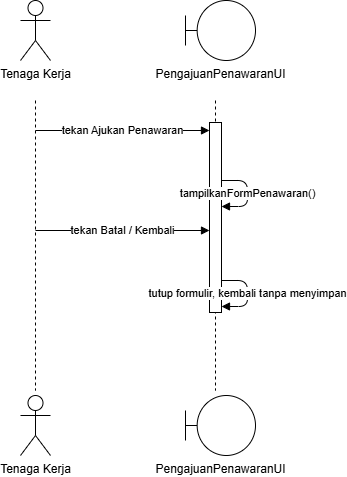

The diagram above was exported from draw.io. Its source (the exported page's mxGraphModel, read from the mxfile embedded in the PNG):
<mxGraphModel dx="927" dy="516" grid="1" gridSize="10" guides="1" tooltips="1" connect="1" arrows="1" fold="1" page="1" pageScale="1" pageWidth="1600" pageHeight="1200" math="0" shadow="0">
  <root>
    <mxCell id="0" />
    <mxCell id="1" parent="0" />
    <mxCell id="2" edge="1" parent="1" style="endArrow=none;dashed=1;html=1;" value="">
      <mxGeometry relative="1" as="geometry">
        <mxPoint x="90" y="140" as="sourcePoint" />
        <mxPoint x="90" y="430" as="targetPoint" />
      </mxGeometry>
    </mxCell>
    <mxCell id="3" edge="1" parent="1" style="endArrow=none;dashed=1;html=1;" value="">
      <mxGeometry relative="1" as="geometry">
        <mxPoint x="270" y="140" as="sourcePoint" />
        <mxPoint x="270" y="430" as="targetPoint" />
      </mxGeometry>
    </mxCell>
    <mxCell id="4" parent="1" style="rounded=0;html=1;fillColor=#FFFFFF;strokeColor=#000000;" value="" vertex="1">
      <mxGeometry height="190" width="12" x="264" y="162" as="geometry" />
    </mxCell>
    <mxCell id="5" parent="1" style="shape=umlActor;verticalLabelPosition=bottom;verticalAlign=top;html=1;outlineConnect=0;" value="Tenaga Kerja" vertex="1">
      <mxGeometry height="60" width="30" x="75" y="40" as="geometry" />
    </mxCell>
    <mxCell id="6" parent="1" style="shape=umlActor;verticalLabelPosition=bottom;verticalAlign=top;html=1;outlineConnect=0;" value="Tenaga Kerja" vertex="1">
      <mxGeometry height="60" width="30" x="75" y="435" as="geometry" />
    </mxCell>
    <mxCell id="7" parent="1" style="shape=umlBoundary;verticalLabelPosition=bottom;verticalAlign=top;html=1;outlineConnect=0;" value="PengajuanPenawaranUI" vertex="1">
      <mxGeometry height="60" width="70" x="240" y="40" as="geometry" />
    </mxCell>
    <mxCell id="8" parent="1" style="shape=umlBoundary;verticalLabelPosition=bottom;verticalAlign=top;html=1;outlineConnect=0;" value="PengajuanPenawaranUI" vertex="1">
      <mxGeometry height="60" width="70" x="240" y="435" as="geometry" />
    </mxCell>
    <mxCell id="9" edge="1" parent="1" style="endArrow=block;endFill=1;html=1;" value="tekan Ajukan Penawaran">
      <mxGeometry relative="1" as="geometry">
        <mxPoint x="90" y="170" as="sourcePoint" />
        <mxPoint x="264" y="170" as="targetPoint" />
      </mxGeometry>
    </mxCell>
    <mxCell id="10" edge="1" parent="1" style="endArrow=block;endFill=1;html=1;" value="tampilkanFormPenawaran()">
      <mxGeometry relative="1" as="geometry">
        <Array as="points">
          <mxPoint x="302" y="220" />
          <mxPoint x="302" y="246" />
        </Array>
        <mxPoint x="276" y="220" as="sourcePoint" />
        <mxPoint x="276" y="246" as="targetPoint" />
      </mxGeometry>
    </mxCell>
    <mxCell id="11" edge="1" parent="1" style="endArrow=block;endFill=1;html=1;" value="tekan Batal / Kembali">
      <mxGeometry relative="1" as="geometry">
        <mxPoint x="90" y="270" as="sourcePoint" />
        <mxPoint x="264" y="270" as="targetPoint" />
      </mxGeometry>
    </mxCell>
    <mxCell id="12" edge="1" parent="1" style="endArrow=block;endFill=1;html=1;" value="tutup formulir, kembali tanpa menyimpan">
      <mxGeometry relative="1" as="geometry">
        <Array as="points">
          <mxPoint x="302" y="320" />
          <mxPoint x="302" y="346" />
        </Array>
        <mxPoint x="276" y="320" as="sourcePoint" />
        <mxPoint x="276" y="346" as="targetPoint" />
      </mxGeometry>
    </mxCell>
  </root>
</mxGraphModel>